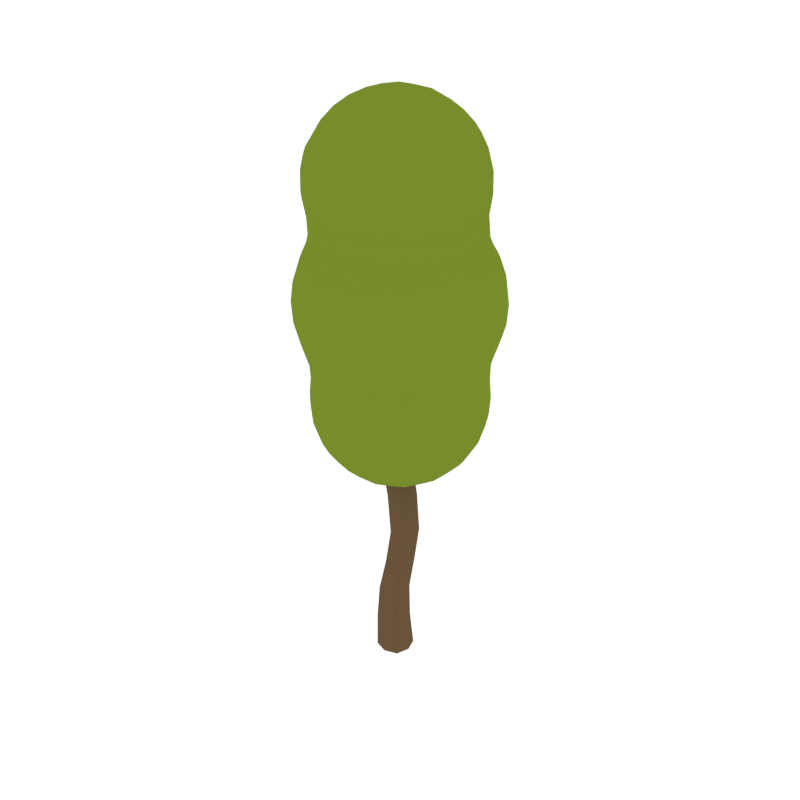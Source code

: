 # Source: Tree_2.blend  (saved by Blender 2.79.0; exported with 4.5.12 LTS)
import bpy
from mathutils import Matrix  # noqa: F401  (used for matrix-valued properties, if any)

bpy.ops.wm.read_factory_settings(use_empty=True)
scene = bpy.context.scene
scene.name = 'Scene'

# ---- collections
col_collection_1 = bpy.data.collections.new('Collection 1'); scene.collection.children.link(col_collection_1)

# ---- materials (node trees are filled in below, after node groups)
mat_tree_wood = bpy.data.materials.new('Tree_Wood')
mat_tree_wood.alpha_threshold = 0.0
mat_tree_wood.diffuse_color = (0.1424, 0.08724, 0.04426, 1.0)
mat_tree_wood.roughness = 0.5
mat_tree_green = bpy.data.materials.new('Tree_Green')
mat_tree_green.alpha_threshold = 0.0
mat_tree_green.diffuse_color = (0.1856, 0.2668, 0.02405, 1.0)
mat_tree_green.roughness = 0.5

# ---- material node trees

# ---- world
world_world = bpy.data.worlds.new('World'); scene.world = world_world
world_world.color = (1.0, 1.0, 1.0)
world_world.use_sun_shadow = False
world_world.sun_shadow_jitter_overblur = 0.0
world_world.cycles.sampling_method = 'NONE'
world_world.cycles.sample_map_resolution = 256

# ---- meshes
me_cube_044 = bpy.data.meshes.new('Cube.044')
me_cube_044.from_pydata([(-0.2759, 0.0006502, 2.226), (0.004971, 0.284, 2.252), (0.2859, 0.0006501, 2.277), (0.004971, -0.2827, 2.252), (0.0592, 0.2828, 3.875), (0.0592, -0.2802, 3.875), (-0.2192, 0.0013, 3.862), (0.3376, 0.0013, 3.888), (-0.1748, -0.3304, 0.7426), (0.1555, -6.706e-08, 0.7426), (-0.1748, 0.3304, 0.7426), (-0.5052, -6.706e-08, 0.7426), (-0.4993, 0.0, 0.001161), (-0.2057, -0.2119, 2.232), (-0.1442, 0.001138, 3.005), (-0.4226, 0.2478, 0.7426), (-0.1308, 0.3685, 0.001161), (0.1304, 0.2796, 3.041), (0.07294, 0.2478, 0.7426), (0.2377, 0.0, 0.001161), (0.4051, 0.001138, 3.077), (0.07294, -0.2478, 0.7426), (-0.1308, -0.3685, 0.001161), (0.1304, -0.2774, 3.041), (-0.1496, -0.2098, 3.865), (-0.1496, 0.2124, 3.865), (0.268, 0.2124, 3.884), (0.268, -0.2098, 3.884), (-0.1104, -0.2871, 4.731), (0.1768, 0.0013, 4.704), (-0.1104, 0.2897, 4.731), (-0.3976, 0.0013, 4.757), (-0.4226, -0.2478, 0.7426), (-0.2057, 0.2132, 2.232), (0.2157, 0.2132, 2.271), (0.2157, -0.2119, 2.271), (-0.1519, -0.2994, 1.491), (0.147, 0.0001624, 1.497), (-0.1519, 0.2997, 1.491), (-0.4508, 0.0001625, 1.484), (-0.4072, -0.2764, 0.001161), (-0.07554, -0.2077, 3.014), (-0.4072, 0.2764, 0.001161), (-0.07554, 0.21, 3.014), (0.1456, -0.2764, 0.001161), (0.3364, -0.2077, 3.068), (0.1456, 0.2764, 0.001161), (0.3364, 0.21, 3.068), (0.105, 0.2176, 4.711), (0.105, -0.215, 4.711), (-0.3258, 0.2176, 4.75), (-0.3258, -0.215, 4.75), (-0.3761, -0.2245, 1.486), (-0.3761, 0.2248, 1.486), (0.07229, 0.2248, 1.495), (0.07229, -0.2245, 1.495), (0.61, 1.4, 11.01), (0.6897, 1.4, 10.93), (1.01, 1.171, 10.93), (1.01, 1.0, 11.17), (0.8626, 1.0, 11.33), (0.61, 1.188, 11.33), (0.61, 1.0, 11.51), (1.01, 0.837, 11.33), (1.01, 0.6, 11.48), (0.6538, 0.6, 11.73), (0.61, 0.6492, 11.73), (0.61, 0.6, 11.75), (0.61, 0.2, 11.86), (0.8481, 0.2, 11.73), (0.61, -0.2, 11.86), (0.8481, -0.2, 11.73), (1.01, -0.2, 11.61), (1.01, 0.2, 11.61), (1.01, -0.6, 11.48), (0.6538, -0.6, 11.73), (0.61, -1.0, 11.51), (0.61, -0.6492, 11.73), (1.01, -0.837, 11.33), (0.8626, -1.0, 11.33), (0.61, -0.6, 11.75), (0.21, -0.6, 11.88), (0.21, -0.9007, 11.73), (0.21, -0.2, 11.98), (-0.19, -0.6, 11.9), (-0.19, -0.2, 12.0), (-0.19, 0.2, 12.0), (0.21, 0.2, 11.98), (-0.59, -0.2, 11.92), (-0.59, 0.2, 11.92), (-0.59, 0.6, 11.82), (-0.19, 0.6, 11.9), (-0.59, 0.7937, 11.73), (-0.19, 0.9395, 11.73), (-0.59, 1.0, 11.59), (-0.19, 1.0, 11.69), (-0.59, 1.273, 11.33), (-0.19, 1.369, 11.33), (-0.59, 1.4, 11.15), (-0.19, 1.4, 11.28), (-0.59, 1.513, 10.93), (-0.19, 1.593, 10.93), (-0.59, 1.625, 10.53), (-0.19, 1.698, 10.53), (-0.59, 1.633, 10.13), (-0.19, 1.706, 10.13), (-0.59, 1.56, 9.728), (-0.19, 1.641, 9.728), (-0.59, 1.555, 9.328), (-0.19, 1.645, 9.328), (-0.59, 1.728, 8.928), (-0.2959, 1.8, 8.928), (-0.19, 1.8, 8.958), (-0.59, 1.8, 8.76), (-0.59, 1.875, 8.528), (-0.19, 1.957, 8.528), (-0.19, 1.816, 8.928), (-0.59, 1.93, 8.128), (-0.19, 2.007, 8.128), (-0.59, 1.898, 7.728), (-0.19, 1.98, 7.728), (-0.59, 1.8, 7.378), (-0.5248, 1.8, 7.328), (-0.19, 1.868, 7.328), (-0.19, 1.8, 7.167), (-0.59, 1.641, 6.928), (-0.19, 1.734, 6.928), (-0.59, 1.782, 7.328), (-0.59, 1.617, 6.528), (-0.19, 1.71, 6.528), (-0.59, 1.651, 6.128), (-0.19, 1.744, 6.128), (-0.59, 1.614, 5.728), (-0.19, 1.707, 5.728), (-0.59, 1.473, 5.328), (-0.19, 1.575, 5.328), (-0.59, 1.4, 5.202), (-0.19, 1.4, 5.039), (-0.59, 1.186, 4.928), (-0.19, 1.312, 4.928), (-0.59, 1.0, 4.761), (-0.19, 1.0, 4.647), (-0.59, 0.6, 4.537), (-0.5622, 0.6, 4.528), (-0.19, 0.8005, 4.528), (-0.19, 0.6, 4.439), (-0.59, 0.2, 4.436), (-0.19, 0.2, 4.343), (-0.59, 0.5727, 4.528), (-0.59, -0.2, 4.436), (-0.19, -0.2, 4.343), (-0.59, -0.5727, 4.528), (-0.5622, -0.6, 4.528), (-0.19, -0.6, 4.439), (-0.59, -0.6, 4.537), (-0.59, -1.0, 4.761), (-0.19, -1.0, 4.647), (-0.19, -0.8005, 4.528), (-0.59, -1.186, 4.928), (-0.19, -1.312, 4.928), (-0.59, -1.4, 5.202), (-0.19, -1.4, 5.039), (-0.59, -1.473, 5.328), (-0.19, -1.575, 5.328), (-0.59, -1.614, 5.728), (-0.19, -1.707, 5.728), (-0.59, -1.651, 6.128), (-0.19, -1.744, 6.128), (-0.59, -1.617, 6.528), (-0.19, -1.71, 6.528), (-0.59, -1.641, 6.928), (-0.19, -1.734, 6.928), (-0.59, -1.782, 7.328), (-0.5248, -1.8, 7.328), (-0.19, -1.8, 7.167), (-0.59, -1.8, 7.378), (-0.59, -1.898, 7.728), (-0.19, -1.98, 7.728), (-0.19, -1.868, 7.328), (-0.59, -1.93, 8.128), (-0.19, -2.007, 8.128), (-0.59, -1.875, 8.528), (-0.19, -1.957, 8.528), (-0.59, -1.8, 8.76), (-0.2959, -1.8, 8.928), (-0.19, -1.816, 8.928), (-0.19, -1.8, 8.958), (-0.59, -1.728, 8.928), (-0.59, -1.555, 9.328), (-0.19, -1.645, 9.328), (-0.59, -1.56, 9.728), (-0.19, -1.641, 9.728), (-0.59, -1.633, 10.13), (-0.19, -1.706, 10.13), (-0.59, -1.625, 10.53), (-0.19, -1.698, 10.53), (-0.59, -1.513, 10.93), (-0.19, -1.593, 10.93), (-0.59, -1.4, 11.15), (-0.19, -1.4, 11.28), (-0.59, -1.273, 11.33), (-0.19, -1.369, 11.33), (-0.59, -1.0, 11.59), (-0.19, -1.0, 11.69), (-0.59, -0.7937, 11.73), (-0.19, -0.9395, 11.73), (-0.59, -0.6, 11.82), (-0.8072, -0.6, 11.73), (-0.99, -0.2, 11.74), (-0.99, -0.239, 11.73), (-0.99, -0.6, 11.62), (-1.39, -0.2, 11.38), (-1.001, -0.2, 11.73), (-1.311, -0.6, 11.33), (-1.39, -0.3938, 11.33), (-1.39, -0.6, 11.22), (-1.558, -0.6, 10.93), (-1.663, -0.2, 10.93), (-1.436, -0.2, 11.33), (-1.671, -0.6, 10.53), (-1.769, -0.2, 10.53), (-1.678, -0.6, 10.13), (-1.776, -0.2, 10.13), (-1.596, -0.6, 9.728), (-1.698, -0.2, 9.728), (-1.571, -0.6, 9.328), (-1.672, -0.2, 9.328), (-1.79, -0.2, 8.977), (-1.725, -0.6, 8.928), (-1.79, -0.3489, 8.928), (-1.79, -0.6, 8.777), (-1.528, -1.0, 8.928), (-1.69, -1.0, 8.528), (-1.79, -0.8068, 8.528), (-1.79, -0.9267, 8.128), (-1.752, -1.0, 8.128), (-1.79, -0.8634, 7.728), (-1.72, -1.0, 7.728), (-1.79, -0.6, 7.361), (-1.587, -1.0, 7.328), (-1.778, -0.6, 7.328), (-1.427, -1.0, 6.928), (-1.638, -0.6, 6.928), (-1.4, -1.0, 6.528), (-1.614, -0.6, 6.528), (-1.439, -1.0, 6.128), (-1.648, -0.6, 6.128), (-1.396, -1.0, 5.728), (-1.611, -0.6, 5.728), (-1.39, -1.0, 5.709), (-1.39, -0.7606, 5.328), (-1.468, -0.6, 5.328), (-1.39, -0.6, 5.193), (-1.39, -0.2, 5.028), (-1.574, -0.2, 5.328), (-1.39, 0.2, 5.028), (-1.574, 0.2, 5.328), (-1.707, 0.2, 5.728), (-1.707, -0.2, 5.728), (-1.743, 0.2, 6.128), (-1.743, -0.2, 6.128), (-1.71, 0.2, 6.528), (-1.71, -0.2, 6.528), (-1.733, 0.2, 6.928), (-1.733, -0.2, 6.928), (-1.79, -0.2, 7.145), (-1.79, 0.2, 7.145), (-1.638, 0.6, 6.928), (-1.778, 0.6, 7.328), (-1.79, 0.5578, 7.328), (-1.79, 0.6, 7.361), (-1.587, 1.0, 7.328), (-1.72, 1.0, 7.728), (-1.79, 0.8634, 7.728), (-1.752, 1.0, 8.128), (-1.79, 0.9267, 8.128), (-1.69, 1.0, 8.528), (-1.79, 0.8068, 8.528), (-1.79, 0.6, 8.777), (-1.528, 1.0, 8.928), (-1.725, 0.6, 8.928), (-1.39, 1.0, 9.177), (-1.39, 0.9373, 9.328), (-1.571, 0.6, 9.328), (-1.39, 0.9734, 9.728), (-1.596, 0.6, 9.728), (-1.39, 1.0, 9.806), (-1.465, 1.0, 10.13), (-1.678, 0.6, 10.13), (-1.455, 1.0, 10.53), (-1.671, 0.6, 10.53), (-1.39, 1.0, 10.77), (-1.39, 0.9072, 10.93), (-1.558, 0.6, 10.93), (-1.39, 0.6, 11.22), (-1.39, 0.3938, 11.33), (-1.436, 0.2, 11.33), (-1.663, 0.2, 10.93), (-1.311, 0.6, 11.33), (-1.39, 0.2, 11.38), (-0.99, 0.6, 11.62), (-0.99, 0.239, 11.73), (-1.001, 0.2, 11.73), (-0.99, 0.2, 11.74), (-1.016, 1.0, 11.33), (-0.99, 1.0, 11.35), (-0.99, 1.024, 11.33), (-0.8072, 0.6, 11.73), (-1.323, 1.0, 10.93), (-1.39, 1.082, 10.53), (-1.044, 1.4, 10.53), (-0.99, 1.4, 10.69), (-0.99, 1.31, 10.93), (-0.99, 1.438, 10.53), (-0.99, 1.448, 10.13), (-1.058, 1.4, 10.13), (-0.99, 1.4, 9.899), (-1.371, 1.0, 9.728), (-0.99, 1.36, 9.728), (-1.39, 1.094, 10.13), (-0.99, 1.345, 9.328), (-1.346, 1.0, 9.328), (-0.903, 1.4, 9.328), (-0.9253, 1.4, 9.728), (-0.99, 1.4, 9.159), (-0.8434, 1.4, 10.93), (-1.769, 0.2, 10.53), (-1.698, 0.2, 9.728), (-1.776, 0.2, 10.13), (-1.39, 1.182, 8.928), (-1.79, 0.2, 8.977), (-1.79, 0.3489, 8.928), (-1.672, 0.2, 9.328), (-1.815, 0.2, 8.928), (-1.956, 0.2, 8.528), (-1.871, 0.6, 8.528), (-1.956, -0.2, 8.528), (-1.815, -0.2, 8.928), (-2.007, -0.2, 8.128), (-2.007, 0.2, 8.128), (-1.979, -0.2, 7.728), (-1.979, 0.2, 7.728), (-1.867, -0.2, 7.328), (-1.867, 0.2, 7.328), (-1.79, -0.5578, 7.328), (-1.895, -0.6, 7.728), (-1.927, -0.6, 8.128), (-1.871, -0.6, 8.528), (-1.39, 1.387, 8.528), (-1.377, 1.4, 8.528), (-1.17, 1.4, 8.928), (-1.39, 1.4, 8.484), (-1.39, 1.461, 8.128), (-0.99, 1.758, 8.128), (-0.99, 1.696, 8.528), (-1.39, 1.422, 7.728), (-0.99, 1.725, 7.728), (-1.39, 1.4, 7.654), (-1.249, 1.4, 7.328), (-0.99, 1.593, 7.328), (-0.99, 1.434, 6.928), (-1.036, 1.4, 6.928), (-0.99, 1.406, 6.528), (-0.9985, 1.4, 6.528), (-0.99, 1.446, 6.128), (-1.052, 1.4, 6.128), (-0.99, 1.403, 5.728), (-0.9938, 1.4, 5.728), (-0.99, 1.4, 5.719), (-1.39, 1.0, 5.709), (-1.231, 1.0, 5.328), (-0.99, 1.239, 5.328), (-1.39, 1.008, 5.728), (-1.39, 0.7606, 5.328), (-1.39, 0.6, 5.193), (-1.181, 0.6, 4.928), (-0.99, 0.8799, 4.928), (-0.99, 1.0, 5.031), (-0.99, 0.6, 4.758), (-0.99, 0.2, 4.642), (-1.311, 0.2, 4.928), (-0.99, -0.2, 4.642), (-1.311, -0.2, 4.928), (-0.99, -0.6, 4.758), (-1.181, -0.6, 4.928), (-0.99, -0.8799, 4.928), (-0.7983, -0.2, 4.528), (-0.7983, 0.2, 4.528), (-0.8686, 1.0, 4.928), (-1.468, 0.6, 5.328), (-1.396, 1.0, 5.728), (-1.611, 0.6, 5.728), (-1.439, 1.0, 6.128), (-1.648, 0.6, 6.128), (-1.4, 1.0, 6.528), (-1.614, 0.6, 6.528), (-1.427, 1.0, 6.928), (-1.39, 1.013, 6.528), (-1.39, 1.049, 6.928), (-1.39, 1.26, 7.328), (-1.39, 1.065, 6.128), (-0.7421, 1.4, 5.328), (-0.8425, 1.8, 7.728), (-1.412, 1.4, 7.728), (-0.9071, 1.8, 8.128), (-1.452, 1.4, 8.128), (-0.7843, 1.8, 8.528), (-0.99, 1.534, 8.928), (-1.927, 0.6, 8.128), (-1.895, 0.6, 7.728), (-1.39, -1.008, 5.728), (-0.9938, -1.4, 5.728), (-0.99, -1.4, 5.719), (-0.99, -1.239, 5.328), (-1.231, -1.0, 5.328), (-1.39, -1.065, 6.128), (-1.052, -1.4, 6.128), (-1.39, -1.013, 6.528), (-0.9985, -1.4, 6.528), (-1.39, -1.049, 6.928), (-1.036, -1.4, 6.928), (-1.39, -1.26, 7.328), (-1.249, -1.4, 7.328), (-1.39, -1.4, 7.654), (-1.39, -1.422, 7.728), (-0.99, -1.725, 7.728), (-0.99, -1.593, 7.328), (-1.39, -1.461, 8.128), (-0.99, -1.758, 8.128), (-1.39, -1.4, 8.484), (-1.377, -1.4, 8.528), (-0.99, -1.696, 8.528), (-1.17, -1.4, 8.928), (-0.99, -1.534, 8.928), (-0.99, -1.4, 9.159), (-1.39, -1.0, 9.177), (-1.346, -1.0, 9.328), (-0.99, -1.345, 9.328), (-1.39, -1.182, 8.928), (-1.371, -1.0, 9.728), (-0.99, -1.36, 9.728), (-1.39, -1.0, 9.806), (-1.39, -1.094, 10.13), (-1.058, -1.4, 10.13), (-0.99, -1.4, 9.899), (-1.39, -1.082, 10.53), (-1.044, -1.4, 10.53), (-1.39, -1.0, 10.77), (-1.323, -1.0, 10.93), (-0.99, -1.31, 10.93), (-0.99, -1.4, 10.69), (-1.016, -1.0, 11.33), (-0.99, -1.024, 11.33), (-0.99, -1.0, 11.35), (-1.39, -0.9072, 10.93), (-0.99, -1.438, 10.53), (-0.8434, -1.4, 10.93), (-1.455, -1.0, 10.53), (-0.99, -1.448, 10.13), (-1.39, -0.9734, 9.728), (-0.9253, -1.4, 9.728), (-1.465, -1.0, 10.13), (-1.39, -0.9373, 9.328), (-0.903, -1.4, 9.328), (-1.39, -1.387, 8.528), (-0.7843, -1.8, 8.528), (-0.9071, -1.8, 8.128), (-1.452, -1.4, 8.128), (-0.8425, -1.8, 7.728), (-1.412, -1.4, 7.728), (-0.99, -1.434, 6.928), (-0.99, -1.406, 6.528), (-0.99, -1.446, 6.128), (-0.99, -1.403, 5.728), (-0.99, -1.0, 5.031), (-0.7421, -1.4, 5.328), (0.21, -1.0, 11.66), (0.21, -1.344, 11.33), (0.21, -1.4, 11.25), (0.61, -1.188, 11.33), (0.61, -1.4, 11.01), (0.61, -1.444, 10.93), (0.21, -1.573, 10.93), (0.21, -1.679, 10.53), (0.61, -1.56, 10.53), (0.21, -1.687, 10.13), (0.61, -1.568, 10.13), (0.21, -1.621, 9.728), (0.61, -1.497, 9.728), (0.21, -1.635, 9.328), (0.61, -1.522, 9.328), (0.21, -1.8, 8.954), (0.61, -1.721, 8.928), (0.2947, -1.8, 8.928), (0.61, -1.8, 8.743), (0.21, -1.955, 8.528), (0.21, -1.813, 8.928), (0.61, -1.869, 8.528), (0.21, -2.005, 8.128), (0.61, -1.923, 8.128), (0.21, -1.978, 7.728), (0.61, -1.892, 7.728), (0.21, -1.866, 7.328), (0.61, -1.8, 7.396), (0.5254, -1.8, 7.328), (0.21, -1.8, 7.173), (0.61, -1.775, 7.328), (0.61, -1.633, 6.928), (0.21, -1.731, 6.928), (0.21, -1.708, 6.528), (0.61, -1.609, 6.528), (0.21, -1.741, 6.128), (0.61, -1.644, 6.128), (0.21, -1.704, 5.728), (0.61, -1.605, 5.728), (0.21, -1.573, 5.328), (0.61, -1.465, 5.328), (0.21, -1.4, 5.042), (0.61, -1.4, 5.216), (0.61, -1.177, 4.928), (0.21, -1.308, 4.928), (0.21, -1.0, 4.65), (0.61, -1.0, 4.77), (0.61, -0.6, 4.544), (0.5621, -0.6, 4.528), (0.21, -0.7956, 4.528), (0.21, -0.6, 4.441), (0.61, -0.5513, 4.528), (0.61, -0.2, 4.443), (0.21, -0.2, 4.345), (0.61, 0.2, 4.443), (0.21, 0.2, 4.345), (0.61, 0.5513, 4.528), (0.5621, 0.6, 4.528), (0.21, 0.6, 4.441), (0.61, 0.6, 4.544), (0.21, 1.0, 4.65), (0.21, 0.7956, 4.528), (0.61, 1.0, 4.77), (0.61, 1.177, 4.928), (0.21, 1.308, 4.928), (0.21, 1.4, 5.042), (0.61, 1.4, 5.216), (0.61, 1.465, 5.328), (0.21, 1.573, 5.328), (0.61, 1.605, 5.728), (0.21, 1.704, 5.728), (0.61, 1.644, 6.128), (0.21, 1.741, 6.128), (0.61, 1.609, 6.528), (0.21, 1.708, 6.528), (0.61, 1.633, 6.928), (0.21, 1.731, 6.928), (0.21, 1.8, 7.173), (0.61, 1.775, 7.328), (0.5254, 1.8, 7.328), (0.61, 1.8, 7.396), (0.21, 1.866, 7.328), (0.61, 1.892, 7.728), (0.21, 1.978, 7.728), (0.61, 1.923, 8.128), (0.21, 2.005, 8.128), (0.61, 1.869, 8.528), (0.21, 1.955, 8.528), (0.61, 1.8, 8.743), (0.2947, 1.8, 8.928), (0.21, 1.813, 8.928), (0.21, 1.8, 8.954), (0.61, 1.721, 8.928), (0.61, 1.522, 9.328), (0.21, 1.635, 9.328), (0.61, 1.497, 9.728), (0.21, 1.621, 9.728), (0.61, 1.568, 10.13), (0.21, 1.687, 10.13), (0.61, 1.56, 10.53), (0.21, 1.679, 10.53), (0.61, 1.444, 10.93), (0.21, 1.573, 10.93), (0.21, 1.4, 11.25), (0.8905, 1.4, 10.53), (0.9039, 1.4, 10.13), (0.7939, 1.4, 9.728), (1.01, 1.244, 9.728), (1.01, 1.321, 10.13), (1.01, 1.282, 9.328), (0.8426, 1.4, 9.328), (1.285, 1.0, 9.328), (1.241, 1.0, 9.728), (1.01, 1.4, 9.114), (1.171, 1.4, 8.928), (1.41, 1.159, 8.928), (1.41, 1.0, 9.109), (1.41, 1.368, 8.528), (1.378, 1.4, 8.528), (1.41, 1.4, 8.411), (1.452, 1.4, 8.128), (1.753, 1.0, 8.128), (1.691, 1.0, 8.528), (1.718, 1.0, 7.728), (1.411, 1.4, 7.728), (1.41, 1.4, 7.726), (1.41, 1.238, 7.328), (1.588, 1.0, 7.328), (1.41, 1.021, 6.928), (1.426, 1.0, 6.928), (1.41, 1.0, 6.849), (1.41, 0.9846, 6.528), (1.611, 0.6, 6.528), (1.637, 0.6, 6.928), (1.41, 1.0, 6.403), (1.439, 1.0, 6.128), (1.648, 0.6, 6.128), (1.41, 1.0, 5.796), (1.41, 0.9801, 5.728), (1.609, 0.6, 5.728), (1.41, 0.723, 5.328), (1.469, 0.6, 5.328), (1.41, 0.6, 5.226), (1.41, 0.2, 5.054), (1.575, 0.2, 5.328), (1.41, -0.2, 5.054), (1.575, -0.2, 5.328), (1.706, -0.2, 5.728), (1.706, 0.2, 5.728), (1.742, -0.2, 6.128), (1.742, 0.2, 6.128), (1.708, -0.2, 6.528), (1.708, 0.2, 6.528), (1.732, -0.2, 6.928), (1.732, 0.2, 6.928), (1.81, -0.2, 7.195), (1.81, 0.2, 7.195), (1.81, 0.4901, 7.328), (1.779, 0.6, 7.328), (1.81, 0.6, 7.414), (1.867, 0.2, 7.328), (1.98, 0.2, 7.728), (1.896, 0.6, 7.728), (1.81, 0.8208, 7.728), (1.926, 0.6, 8.128), (1.81, 0.8869, 8.128), (1.872, 0.6, 8.528), (1.81, 0.7609, 8.528), (1.81, 0.6, 8.725), (1.956, 0.2, 8.528), (1.814, 0.2, 8.928), (1.81, 0.2245, 8.928), (1.81, 0.2, 8.935), (1.81, -0.2, 8.935), (1.814, -0.2, 8.928), (1.81, -0.2245, 8.928), (1.81, -0.6, 8.725), (1.956, -0.2, 8.528), (1.872, -0.6, 8.528), (1.926, -0.6, 8.128), (2.006, -0.2, 8.128), (1.896, -0.6, 7.728), (1.98, -0.2, 7.728), (1.81, -0.6, 7.414), (1.867, -0.2, 7.328), (1.81, -0.4901, 7.328), (1.81, -0.8208, 7.728), (1.779, -0.6, 7.328), (1.588, -1.0, 7.328), (1.718, -1.0, 7.728), (1.753, -1.0, 8.128), (1.81, -0.8869, 8.128), (1.691, -1.0, 8.528), (1.81, -0.7609, 8.528), (1.527, -1.0, 8.928), (1.724, -0.6, 8.928), (1.41, -1.0, 9.109), (1.41, -0.8068, 9.328), (1.508, -0.6, 9.328), (1.41, -0.7244, 9.728), (1.468, -0.6, 9.728), (1.41, -0.8439, 10.13), (1.525, -0.6, 10.13), (1.41, -0.8276, 10.53), (1.516, -0.6, 10.53), (1.41, -0.6, 10.91), (1.41, -0.58, 10.93), (1.507, -0.2, 10.93), (1.613, -0.2, 10.53), (1.41, -0.2, 11.13), (1.41, 0.2, 11.13), (1.507, 0.2, 10.93), (1.41, 0.58, 10.93), (1.41, 0.6, 10.91), (1.516, 0.6, 10.53), (1.613, 0.2, 10.53), (1.41, 0.8276, 10.53), (1.41, 0.8439, 10.13), (1.525, 0.6, 10.13), (1.41, 0.7244, 9.728), (1.468, 0.6, 9.728), (1.41, 0.8068, 9.328), (1.508, 0.6, 9.328), (1.527, 1.0, 8.928), (1.724, 0.6, 8.928), (1.609, 0.2, 9.328), (1.57, 0.2, 9.728), (1.609, -0.2, 9.328), (1.57, -0.2, 9.728), (1.622, -0.2, 10.13), (1.622, 0.2, 10.13), (1.309, 1.0, 10.13), (1.3, 1.0, 10.53), (1.01, 1.31, 10.53), (1.169, 1.0, 10.93), (1.403, 0.6, 10.93), (1.159, 0.6, 11.33), (1.282, 0.2, 11.33), (1.282, -0.2, 11.33), (1.403, -0.6, 10.93), (1.159, -0.6, 11.33), (1.01, -1.0, 11.17), (1.169, -1.0, 10.93), (1.01, -1.171, 10.93), (1.01, -1.31, 10.53), (1.3, -1.0, 10.53), (0.8905, -1.4, 10.53), (0.6897, -1.4, 10.93), (1.01, -1.321, 10.13), (0.9039, -1.4, 10.13), (1.01, -1.244, 9.728), (0.7939, -1.4, 9.728), (1.01, -1.282, 9.328), (0.8426, -1.4, 9.328), (1.01, -1.4, 9.114), (1.285, -1.0, 9.328), (1.41, -1.159, 8.928), (1.171, -1.4, 8.928), (1.01, -1.521, 8.928), (1.01, -1.685, 8.528), (1.378, -1.4, 8.528), (1.01, -1.747, 8.128), (1.41, -1.4, 8.411), (1.41, -1.442, 8.128), (1.01, -1.713, 7.728), (1.41, -1.401, 7.728), (1.01, -1.581, 7.328), (1.41, -1.4, 7.726), (1.249, -1.4, 7.328), (1.01, -1.419, 6.928), (1.035, -1.4, 6.928), (1.01, -1.4, 6.833), (1.41, -1.021, 6.928), (1.41, -1.238, 7.328), (1.426, -1.0, 6.928), (1.41, -1.0, 6.849), (1.637, -0.6, 6.928), (1.611, -0.6, 6.528), (1.41, -0.9846, 6.528), (1.41, -1.0, 6.403), (1.648, -0.6, 6.128), (1.439, -1.0, 6.128), (1.41, -1.0, 5.796), (1.609, -0.6, 5.728), (1.41, -0.9801, 5.728), (1.41, -0.723, 5.328), (1.469, -0.6, 5.328), (1.41, -0.6, 5.226), (1.01, -1.0, 5.05), (1.23, -1.0, 5.328), (1.182, -0.6, 4.928), (1.01, -0.8572, 4.928), (1.01, -0.6, 4.773), (1.309, -0.2, 4.928), (1.01, -0.2, 4.655), (1.309, 0.2, 4.928), (1.01, 0.2, 4.655), (0.7982, 0.2, 4.528), (0.7982, -0.2, 4.528), (1.01, -1.222, 5.328), (1.01, -1.389, 5.728), (1.397, -1.0, 5.728), (1.01, -1.4, 5.783), (1.052, -1.4, 6.128), (1.41, -1.039, 6.128), (1.01, -1.432, 6.128), (1.01, -1.4, 6.428), (0.9942, -1.4, 5.728), (0.7422, -1.4, 5.328), (1.4, -1.0, 6.528), (1.411, -1.4, 7.728), (0.8425, -1.8, 7.728), (0.9069, -1.8, 8.128), (1.41, -1.368, 8.528), (0.7842, -1.8, 8.528), (1.309, -1.0, 10.13), (1.241, -1.0, 9.728), (1.452, -1.4, 8.128), (2.006, 0.2, 8.128), (1.182, 0.6, 4.928), (1.01, 1.0, 5.05), (1.01, 0.8572, 4.928), (1.23, 1.0, 5.328), (1.01, 0.6, 4.773), (1.01, 1.222, 5.328), (1.397, 1.0, 5.728), (1.01, 1.389, 5.728), (1.01, 1.4, 5.783), (1.41, 1.039, 6.128), (1.052, 1.4, 6.128), (1.01, 1.4, 6.428), (1.4, 1.0, 6.528), (1.01, 1.392, 6.528), (0.9985, 1.4, 6.528), (1.01, 1.4, 6.833), (1.01, 1.432, 6.128), (0.9942, 1.4, 5.728), (0.7422, 1.4, 5.328), (0.8689, 1.0, 4.928), (1.035, 1.4, 6.928), (1.249, 1.4, 7.328), (1.01, 1.419, 6.928), (1.01, 1.581, 7.328), (1.41, 1.401, 7.728), (1.41, 1.442, 8.128), (1.01, 1.713, 7.728), (1.01, 1.747, 8.128), (0.9069, 1.8, 8.128), (0.8425, 1.8, 7.728), (1.01, 1.685, 8.528), (0.7842, 1.8, 8.528), (1.01, 1.521, 8.928), (0.8689, -1.0, 4.928), (0.9985, -1.4, 6.528), (1.01, -1.392, 6.528), (-0.8686, -1.0, 4.928), (0.21, 1.344, 11.33), (0.21, 1.0, 11.66), (0.21, 0.9007, 11.73), (0.21, 0.6, 11.88)], [], [(0, 39, 52, 13), (0, 13, 41, 14), (0, 14, 43, 33), (0, 33, 53, 39), (1, 38, 53, 33), (1, 33, 43, 17), (1, 17, 47, 34), (1, 34, 54, 38), (2, 37, 54, 34), (2, 34, 47, 20), (2, 20, 45, 35), (2, 35, 55, 37), (3, 36, 55, 35), (3, 35, 45, 23), (3, 23, 41, 13), (3, 13, 52, 36), (4, 26, 47, 17), (4, 17, 43, 25), (4, 25, 50, 30), (4, 30, 48, 26), (5, 24, 41, 23), (5, 23, 45, 27), (5, 27, 49, 28), (5, 28, 51, 24), (6, 25, 43, 14), (6, 14, 41, 24), (6, 24, 51, 31), (6, 31, 50, 25), (7, 27, 45, 20), (7, 20, 47, 26), (7, 26, 48, 29), (7, 29, 49, 27), (8, 22, 44, 21), (8, 21, 55, 36), (8, 36, 52, 32), (8, 32, 40, 22), (9, 19, 46, 18), (9, 18, 54, 37), (9, 37, 55, 21), (9, 21, 44, 19), (10, 16, 42, 15), (10, 15, 53, 38), (10, 38, 54, 18), (10, 18, 46, 16), (11, 12, 40, 32), (11, 32, 52, 39), (11, 39, 53, 15), (11, 15, 42, 12), (59, 58, 57, 56), (61, 60, 59, 56), (60, 61, 62), (64, 63, 60, 62), (66, 65, 64, 62), (65, 66, 67), (69, 65, 67, 68), (71, 69, 68, 70), (73, 69, 71, 72), (72, 71, 75, 74), (74, 75, 77, 76), (79, 78, 74, 76), (77, 75, 80), (82, 77, 80, 81), (80, 70, 83, 81), (81, 83, 85, 84), (83, 87, 86, 85), (85, 86, 89, 88), (86, 91, 90, 89), (91, 93, 92, 90), (92, 93, 95, 94), (95, 97, 96, 94), (96, 97, 99, 98), (99, 101, 100, 98), (100, 101, 103, 102), (102, 103, 105, 104), (104, 105, 107, 106), (106, 107, 109, 108), (109, 112, 111, 110), (108, 109, 110), (110, 111, 113), (116, 115, 114, 113), (111, 116, 113), (114, 115, 118, 117), (117, 118, 120, 119), (120, 123, 122, 121), (119, 120, 121), (122, 123, 124), (122, 124, 126, 125), (127, 122, 125), (125, 126, 129, 128), (128, 129, 131, 130), (130, 131, 133, 132), (132, 133, 135, 134), (134, 135, 137, 136), (137, 139, 138, 136), (138, 139, 141, 140), (141, 144, 143, 142), (140, 141, 142), (143, 144, 145), (143, 145, 147, 146), (148, 143, 146), (146, 147, 150, 149), (153, 152, 151, 149), (150, 153, 149), (151, 152, 154), (152, 157, 156, 155), (154, 152, 155), (156, 159, 158, 155), (158, 159, 161, 160), (161, 163, 162, 160), (163, 165, 164, 162), (165, 167, 166, 164), (167, 169, 168, 166), (169, 171, 170, 168), (174, 173, 172, 170), (171, 174, 170), (172, 173, 175), (178, 177, 176, 175), (173, 178, 175), (177, 180, 179, 176), (180, 182, 181, 179), (182, 185, 184, 183), (181, 182, 183), (184, 185, 186), (186, 189, 188, 187), (184, 186, 187), (189, 191, 190, 188), (191, 193, 192, 190), (193, 195, 194, 192), (195, 197, 196, 194), (196, 197, 199, 198), (199, 201, 200, 198), (200, 201, 203, 202), (203, 205, 204, 202), (204, 205, 84, 206), (207, 204, 206), (207, 206, 88, 208), (209, 207, 208), (207, 209, 210), (210, 209, 212, 211), (214, 213, 210, 211), (213, 214, 215), (218, 217, 216, 215), (214, 218, 215), (216, 217, 220, 219), (219, 220, 222, 221), (221, 222, 224, 223), (223, 224, 226, 225), (228, 225, 226, 227), (229, 228, 227), (228, 229, 230), (232, 231, 228, 230), (233, 232, 230), (235, 232, 233, 234), (237, 235, 234, 236), (239, 237, 236, 238), (240, 239, 238), (239, 240, 242, 241), (241, 242, 244, 243), (243, 244, 246, 245), (245, 246, 248, 247), (248, 251, 250, 249), (247, 248, 249), (250, 251, 252), (251, 254, 253, 252), (254, 256, 255, 253), (258, 257, 256, 254), (260, 259, 257, 258), (262, 261, 259, 260), (264, 263, 261, 262), (266, 263, 264, 265), (268, 267, 263, 266), (269, 268, 266), (268, 269, 270), (272, 271, 268, 270), (273, 272, 270), (275, 274, 272, 273), (277, 276, 274, 275), (279, 276, 277, 278), (280, 279, 278), (280, 283, 282, 281), (279, 280, 281), (283, 285, 284, 282), (285, 288, 287, 286), (284, 285, 286), (290, 289, 287, 288), (290, 293, 292, 291), (289, 290, 291), (292, 293, 294), (297, 296, 295, 294), (293, 297, 294), (295, 298, 294), (300, 298, 295, 299), (302, 301, 300, 299), (301, 302, 303), (303, 302, 212, 208), (305, 304, 298, 300), (306, 304, 305), (301, 307, 300), (304, 308, 292, 294), (298, 304, 294), (309, 289, 291), (311, 310, 309, 291), (308, 312, 311, 291), (313, 310, 311), (315, 310, 313, 314), (315, 314, 316), (316, 318, 317, 286), (319, 315, 316, 286), (321, 317, 318, 320), (318, 323, 322, 320), (320, 322, 324), (323, 318, 316), (312, 325, 311), (297, 293, 290, 326), (292, 308, 291), (287, 289, 309, 319), (287, 319, 286), (328, 288, 285, 327), (317, 284, 286), (284, 317, 321, 282), (329, 279, 281), (283, 280, 331, 330), (332, 283, 330), (331, 333, 330), (334, 333, 331, 278), (335, 334, 278), (337, 333, 334, 336), (336, 334, 339, 338), (338, 339, 341, 340), (340, 341, 343, 342), (340, 342, 344, 238), (345, 340, 238), (344, 342, 265), (346, 338, 340, 345), (347, 336, 338, 346), (330, 333, 337, 227), (282, 321, 281), (276, 279, 329, 348), (329, 350, 349, 348), (348, 349, 351), (354, 353, 352, 351), (349, 354, 351), (352, 353, 356, 355), (356, 359, 358, 357), (355, 356, 357), (361, 358, 359, 360), (363, 361, 360, 362), (365, 363, 362, 364), (367, 365, 364, 366), (367, 366, 368), (368, 371, 370, 369), (372, 367, 368, 369), (370, 373, 369), (377, 376, 375, 374), (373, 370, 377, 374), (375, 376, 378), (380, 375, 378, 379), (382, 380, 379, 381), (384, 382, 381, 383), (385, 384, 383), (379, 387, 386, 381), (142, 148, 387, 379), (378, 142, 379), (388, 376, 377), (389, 373, 374), (389, 391, 390, 369), (373, 389, 369), (393, 392, 390, 391), (395, 394, 392, 393), (267, 396, 394, 395), (394, 396, 398, 397), (396, 271, 399, 398), (392, 394, 397, 400), (390, 392, 400, 372), (401, 371, 368), (390, 372, 369), (400, 365, 367, 372), (398, 361, 363, 397), (358, 399, 357), (402, 121, 127, 359), (356, 402, 359), (403, 355, 357), (353, 404, 402, 356), (403, 405, 352, 355), (354, 406, 404, 353), (349, 350, 407, 354), (407, 350, 324), (331, 280, 278), (277, 335, 278), (274, 276, 348, 351), (405, 274, 351), (408, 335, 277, 275), (274, 405, 403, 272), (409, 408, 275, 273), (271, 272, 403, 357), (399, 271, 357), (409, 273, 270), (343, 341, 409, 270), (269, 343, 270), (268, 271, 396, 267), (343, 269, 266), (342, 343, 266, 265), (259, 393, 391, 257), (257, 391, 389, 256), (256, 389, 374, 255), (255, 380, 382, 253), (253, 382, 384, 252), (248, 258, 254, 251), (410, 247, 249), (412, 411, 410, 249), (414, 413, 412, 249), (411, 416, 415, 410), (416, 418, 417, 415), (418, 420, 419, 417), (420, 422, 421, 419), (421, 422, 423), (426, 425, 424, 423), (422, 426, 423), (425, 428, 427, 424), (428, 431, 430, 429), (427, 428, 429), (433, 432, 430, 431), (432, 433, 434), (434, 437, 436, 435), (438, 432, 434, 435), (440, 439, 436, 437), (444, 443, 442, 441), (439, 440, 444, 441), (443, 446, 445, 442), (450, 449, 448, 447), (445, 446, 450, 447), (452, 451, 448, 449), (451, 452, 453), (448, 454, 447), (446, 455, 450), (456, 449, 450), (457, 445, 447), (455, 446, 443, 458), (459, 439, 441), (458, 443, 444), (440, 460, 444), (442, 461, 441), (436, 439, 459, 462), (463, 460, 440, 437), (463, 437, 434), (231, 438, 435), (430, 432, 438, 464), (183, 187, 433, 431), (465, 183, 431), (430, 464, 429), (466, 465, 431, 428), (467, 427, 429), (468, 466, 428, 425), (427, 467, 469, 424), (424, 469, 423), (426, 422, 420, 470), (470, 420, 418, 471), (471, 418, 416, 472), (472, 416, 411, 473), (413, 414, 474), (473, 411, 412), (413, 475, 412), (250, 414, 249), (246, 260, 258, 248), (415, 245, 247, 410), (244, 262, 260, 246), (242, 264, 262, 244), (242, 240, 344, 265), (264, 242, 265), (421, 239, 241, 419), (344, 240, 238), (236, 345, 238), (467, 235, 237, 469), (234, 346, 345, 236), (233, 347, 346, 234), (347, 233, 230), (337, 336, 347, 230), (229, 337, 230), (226, 332, 330, 227), (225, 228, 231, 435), (462, 225, 435), (337, 229, 227), (224, 327, 332, 226), (459, 223, 225, 462), (222, 328, 327, 224), (221, 223, 459, 441), (461, 221, 441), (220, 326, 328, 222), (457, 219, 221, 461), (217, 297, 326, 220), (216, 219, 457, 447), (454, 216, 447), (218, 296, 297, 217), (299, 296, 218, 211), (216, 454, 215), (212, 302, 299, 211), (210, 213, 451, 453), (218, 214, 211), (212, 209, 208), (476, 82, 205, 203), (204, 207, 210, 453), (202, 204, 453), (452, 200, 202, 453), (478, 477, 201, 199), (480, 479, 477, 478), (477, 479, 76, 476), (482, 481, 480, 478), (484, 481, 482, 483), (486, 484, 483, 485), (488, 486, 485, 487), (490, 488, 487, 489), (492, 490, 489, 491), (493, 492, 491), (492, 493, 494), (494, 493, 496, 495), (497, 494, 495), (499, 497, 495, 498), (501, 499, 498, 500), (503, 501, 500, 502), (504, 503, 502), (504, 502, 505), (507, 506, 504, 505), (508, 507, 505), (510, 507, 508, 509), (512, 510, 509, 511), (514, 512, 511, 513), (516, 514, 513, 515), (518, 516, 515, 517), (520, 519, 518, 517), (522, 519, 520, 521), (524, 523, 522, 521), (525, 524, 521), (524, 525, 526), (528, 527, 524, 526), (529, 528, 526), (531, 530, 528, 529), (533, 532, 530, 531), (534, 533, 531), (532, 533, 535), (535, 533, 537, 536), (538, 535, 536), (540, 539, 538, 536), (542, 539, 540, 541), (544, 543, 542, 541), (546, 545, 543, 544), (548, 547, 545, 546), (550, 549, 547, 548), (552, 551, 549, 550), (554, 551, 552, 553), (555, 554, 553), (554, 555, 556), (558, 556, 555, 557), (559, 558, 557), (561, 560, 558, 559), (563, 562, 560, 561), (565, 564, 562, 563), (566, 565, 563), (565, 566, 567), (569, 568, 565, 567), (570, 569, 567), (572, 571, 569, 570), (574, 573, 571, 572), (576, 575, 573, 574), (578, 577, 575, 576), (56, 577, 578, 579), (577, 57, 580, 575), (575, 580, 581, 573), (573, 581, 582, 571), (582, 581, 584, 583), (586, 582, 583, 585), (583, 588, 587, 585), (592, 591, 590, 589), (585, 587, 592, 589), (594, 590, 591, 593), (594, 593, 595), (598, 597, 596, 595), (593, 598, 595), (600, 596, 597, 599), (599, 603, 602, 601), (600, 599, 601), (602, 603, 605, 604), (604, 605, 606), (609, 608, 607, 606), (605, 609, 606), (608, 612, 611, 610), (607, 608, 610), (612, 615, 614, 613), (611, 612, 613), (614, 615, 617, 616), (616, 617, 618), (618, 617, 620, 619), (619, 620, 622, 621), (620, 624, 623, 622), (624, 626, 625, 623), (626, 628, 627, 625), (628, 630, 629, 627), (629, 630, 632, 631), (609, 634, 633, 632), (630, 609, 632), (633, 634, 635), (637, 636, 633, 635), (638, 637, 635), (639, 638, 635), (641, 640, 638, 639), (643, 642, 640, 641), (642, 643, 644), (646, 645, 642, 644), (647, 646, 644), (646, 647, 648), (650, 646, 648, 649), (651, 650, 649), (653, 650, 651, 652), (654, 653, 652), (656, 653, 654, 655), (658, 656, 655, 657), (660, 658, 657, 659), (661, 660, 659), (660, 661, 631), (657, 662, 659), (665, 664, 663, 659), (662, 665, 659), (667, 666, 665, 662), (669, 668, 666, 667), (670, 668, 669, 652), (671, 670, 652), (671, 674, 673, 672), (670, 671, 672), (674, 676, 675, 673), (676, 678, 677, 675), (678, 680, 679, 677), (679, 680, 681), (684, 683, 682, 681), (680, 684, 681), (682, 683, 685), (683, 687, 686, 685), (687, 688, 686), (687, 691, 690, 689), (688, 687, 689), (690, 692, 689), (692, 690, 694, 693), (693, 694, 696, 695), (695, 696, 698, 697), (698, 700, 699, 592), (697, 698, 592), (698, 696, 702, 701), (701, 702, 704, 703), (702, 706, 705, 704), (706, 691, 684, 705), (588, 707, 693, 695), (707, 708, 692, 693), (709, 708, 707, 584), (58, 710, 708, 709), (708, 710, 711, 689), (692, 708, 689), (712, 711, 710, 59), (63, 712, 59), (711, 688, 689), (711, 712, 713, 686), (688, 711, 686), (686, 713, 714, 685), (716, 715, 682, 685), (714, 716, 685), (715, 716, 78, 717), (718, 715, 717), (719, 718, 717), (721, 718, 719, 720), (719, 723, 722, 720), (720, 722, 725, 724), (724, 725, 727, 726), (726, 727, 729, 728), (728, 729, 730), (672, 731, 728, 730), (733, 732, 672, 730), (734, 733, 730), (736, 733, 734, 735), (738, 736, 735, 737), (739, 738, 737), (741, 739, 737, 740), (743, 741, 740, 742), (744, 743, 742), (746, 744, 742, 745), (746, 745, 747), (749, 744, 746, 748), (750, 664, 749, 748), (750, 748, 751), (753, 752, 750, 751), (754, 753, 751), (756, 753, 754, 755), (757, 756, 755), (759, 756, 757, 758), (760, 759, 758), (762, 759, 760, 761), (762, 761, 763), (763, 761, 765, 764), (767, 766, 763, 764), (766, 767, 768), (770, 769, 766, 768), (772, 771, 769, 770), (774, 773, 772, 770), (774, 770, 768, 523), (527, 774, 523), (766, 769, 621, 763), (765, 775, 764), (765, 777, 776, 775), (758, 780, 779, 778), (776, 777, 758, 778), (779, 781, 778), (781, 779, 782), (783, 776, 778), (776, 783, 784, 775), (760, 777, 765, 761), (757, 780, 758), (777, 760, 758), (780, 757, 755), (754, 785, 755), (785, 754, 751), (744, 749, 743), (786, 741, 743), (742, 740, 787, 503), (506, 742, 503), (737, 788, 787, 740), (789, 736, 738), (735, 790, 788, 737), (792, 791, 724, 726), (691, 687, 683, 684), (682, 715, 681), (718, 721, 679, 681), (715, 718, 681), (705, 684, 680, 678), (679, 721, 791, 677), (704, 705, 678, 676), (677, 791, 792, 675), (703, 704, 676, 674), (675, 792, 731, 673), (732, 670, 672), (673, 731, 672), (668, 670, 732, 789), (666, 668, 789, 738), (793, 666, 738), (665, 666, 793, 786), (752, 663, 664, 750), (664, 665, 786, 743), (749, 664, 743), (663, 661, 659), (637, 794, 656, 658), (657, 655, 667, 662), (794, 645, 653, 656), (655, 654, 669, 667), (669, 654, 652), (651, 671, 652), (674, 671, 651, 649), (703, 674, 649), (648, 701, 703, 649), (700, 698, 701, 648), (647, 700, 648), (645, 646, 650, 653), (700, 647, 644), (598, 699, 700, 644), (643, 598, 644), (636, 637, 658, 660), (633, 636, 632), (663, 752, 629, 631), (661, 663, 631), (632, 636, 660, 631), (627, 629, 752, 753), (625, 627, 753, 756), (623, 625, 756, 759), (622, 623, 759, 762), (621, 622, 762, 763), (769, 771, 619, 621), (771, 795, 618, 619), (618, 795, 797, 796), (798, 616, 618, 796), (797, 795, 799), (800, 798, 796), (802, 801, 798, 800), (613, 801, 802, 803), (805, 804, 613, 803), (610, 804, 805, 806), (808, 807, 610, 806), (809, 808, 806), (808, 809, 810), (811, 805, 803), (802, 812, 803), (813, 812, 802, 800), (797, 814, 796), (617, 615, 624, 620), (798, 801, 614, 616), (804, 611, 613), (615, 612, 626, 624), (614, 801, 613), (611, 804, 610), (807, 607, 610), (608, 609, 630, 628), (607, 807, 606), (606, 807, 808, 810), (815, 604, 606, 810), (605, 603, 634, 609), (815, 816, 602, 604), (818, 816, 815, 817), (819, 600, 601), (603, 599, 639, 635), (634, 603, 635), (602, 816, 601), (820, 596, 600, 819), (822, 820, 819, 821), (824, 823, 822, 821), (823, 826, 825, 822), (827, 825, 826, 564), (568, 827, 564), (599, 597, 641, 639), (596, 820, 595), (597, 598, 643, 641), (591, 699, 598, 593), (590, 827, 589), (587, 697, 592), (699, 591, 592), (587, 588, 695, 697), (584, 707, 588, 583), (571, 582, 586, 569), (586, 589, 827, 568), (569, 586, 568), (567, 566, 116, 112), (565, 568, 564), (826, 562, 564), (562, 826, 823, 560), (560, 823, 824, 558), (558, 824, 556), (821, 818, 554, 556), (824, 821, 556), (557, 555, 553), (554, 818, 817, 551), (817, 810, 809, 549), (551, 817, 549), (809, 806, 811, 547), (549, 809, 547), (811, 803, 812, 545), (547, 811, 545), (545, 812, 813, 543), (543, 813, 542), (539, 814, 538), (814, 797, 799, 535), (538, 814, 535), (772, 773, 532, 535), (799, 772, 535), (537, 533, 534), (532, 773, 530), (530, 773, 774, 528), (774, 527, 528), (526, 525, 157, 153), (524, 527, 523), (768, 767, 828, 522), (523, 768, 522), (828, 519, 522), (764, 775, 784, 518), (519, 828, 764, 518), (784, 516, 518), (784, 783, 514, 516), (778, 781, 512, 514), (783, 778, 514), (782, 829, 510, 512), (781, 782, 512), (830, 829, 782), (829, 830, 747), (747, 745, 507, 510), (829, 747, 510), (745, 742, 506, 507), (505, 502, 178, 174), (504, 506, 503), (787, 501, 503), (787, 788, 499, 501), (788, 790, 497, 499), (497, 790, 494), (735, 734, 492, 494), (790, 735, 494), (496, 493, 491), (730, 729, 490, 492), (734, 730, 492), (729, 727, 488, 490), (727, 725, 486, 488), (725, 722, 484, 486), (722, 723, 481, 484), (481, 723, 480), (717, 79, 479, 480), (723, 719, 717, 480), (198, 200, 452, 449), (456, 198, 449), (197, 482, 478, 199), (456, 196, 198), (483, 482, 197, 195), (194, 196, 456, 450), (455, 194, 450), (192, 194, 455, 458), (190, 192, 458, 444), (460, 190, 444), (489, 487, 191, 189), (190, 460, 463, 188), (491, 489, 189, 186), (187, 188, 463, 434), (433, 187, 434), (185, 496, 491, 186), (184, 187, 183), (495, 496, 185, 182), (465, 181, 183), (181, 465, 466, 179), (179, 466, 468, 176), (502, 500, 177, 178), (176, 468, 175), (175, 468, 425, 426), (172, 175, 426), (178, 173, 174), (171, 508, 505, 174), (170, 172, 426, 470), (509, 508, 171, 169), (168, 170, 470, 471), (166, 168, 471, 472), (513, 511, 167, 165), (164, 166, 472, 473), (515, 513, 165, 163), (162, 164, 473, 412), (475, 162, 412), (517, 515, 163, 161), (162, 475, 160), (159, 520, 517, 161), (160, 475, 413, 474), (831, 158, 160, 474), (385, 831, 474), (158, 831, 155), (157, 525, 521, 156), (155, 831, 385, 383), (154, 155, 383), (386, 151, 154, 383), (381, 386, 383), (157, 152, 153), (150, 529, 526, 153), (151, 386, 149), (147, 531, 529, 150), (386, 387, 146, 149), (387, 148, 146), (144, 537, 534, 145), (143, 148, 142), (536, 537, 144, 141), (388, 140, 142, 378), (376, 388, 378), (139, 540, 536, 141), (388, 138, 140), (136, 138, 388, 377), (371, 401, 136, 377), (135, 544, 541, 137), (401, 134, 136), (133, 546, 544, 135), (132, 134, 401, 368), (366, 132, 368), (131, 548, 546, 133), (364, 130, 132, 366), (362, 128, 130, 364), (360, 125, 128, 362), (553, 552, 126, 124), (359, 127, 125, 360), (123, 557, 553, 124), (122, 127, 121), (120, 559, 557, 123), (402, 119, 121), (402, 404, 117, 119), (404, 406, 114, 117), (116, 566, 563, 115), (114, 406, 113), (110, 113, 406, 354), (407, 110, 354), (116, 111, 112), (109, 570, 567, 112), (108, 110, 407, 324), (322, 108, 324), (322, 323, 106, 108), (105, 574, 572, 107), (104, 106, 323, 316), (314, 104, 316), (313, 102, 104, 314), (101, 578, 576, 103), (100, 102, 313, 311), (325, 100, 311), (579, 578, 101, 99), (100, 325, 98), (96, 98, 325, 312), (306, 96, 312), (833, 832, 97, 95), (94, 96, 306, 305), (93, 834, 833, 95), (92, 94, 305, 300), (307, 92, 300), (835, 834, 93, 91), (92, 307, 90), (90, 307, 301, 303), (89, 90, 303), (88, 89, 303, 208), (84, 85, 88, 206), (205, 82, 81, 84), (479, 79, 76), (78, 716, 74), (76, 77, 82, 476), (716, 714, 72, 74), (714, 713, 73, 72), (75, 71, 70, 80), (70, 68, 87, 83), (68, 67, 835, 87), (67, 66, 834, 835), (64, 65, 69, 73), (712, 63, 64), (834, 66, 62, 833), (62, 61, 832, 833), (580, 57, 58, 709), (57, 577, 56), (60, 63, 59), (710, 58, 59), (832, 61, 56, 579), (581, 580, 709, 584), (827, 590, 594, 825), (713, 712, 64, 73), (694, 690, 691, 706), (638, 640, 794, 637), (78, 79, 717), (791, 721, 720, 724), (732, 733, 736, 789), (97, 832, 579, 99), (103, 576, 574, 105), (87, 835, 91, 86), (201, 477, 476, 203), (485, 483, 195, 193), (500, 498, 180, 177), (308, 304, 306, 312), (309, 310, 315, 319), (295, 296, 299), (326, 290, 288, 328), (448, 451, 213, 215), (454, 448, 215), (445, 457, 461, 442), (438, 231, 232, 464), (586, 585, 589), (594, 595, 820, 822), (825, 594, 822), (817, 815, 810), (696, 694, 706, 702), (731, 792, 726, 728), (739, 793, 738), (751, 748, 746, 747), (830, 785, 751, 747), (107, 572, 570, 109), (115, 563, 561, 118), (126, 552, 550, 129), (487, 485, 193, 191), (324, 350, 329, 281), (321, 320, 324, 281), (352, 405, 351), (327, 285, 283, 332), (334, 335, 408, 339), (263, 267, 395, 261), (436, 462, 435), (232, 235, 467, 429), (464, 232, 429), (419, 241, 243, 417), (819, 601, 816, 818), (821, 819, 818), (805, 811, 806), (796, 814, 539, 542), (813, 800, 796, 542), (640, 642, 645, 794), (612, 608, 628, 626), (799, 795, 771, 772), (786, 793, 739, 741), (755, 785, 830, 782), (779, 780, 755, 782), (828, 767, 764), (118, 561, 559, 120), (129, 550, 548, 131), (541, 540, 139, 137), (145, 534, 531, 147), (498, 495, 182, 180), (511, 509, 169, 167), (521, 520, 159, 156), (399, 358, 361, 398), (397, 363, 365, 400), (370, 371, 377), (339, 408, 409, 341), (261, 395, 393, 259), (374, 375, 380, 255), (237, 239, 421, 423), (469, 237, 423), (417, 243, 245, 415), (474, 414, 250, 252), (384, 385, 474, 252)])
me_cube_044.polygons.foreach_set('use_smooth', [True] * 990)
me_cube_044.polygons.foreach_set('material_index', [0, 0, 0, 0, 0, 0, 0, 0, 0, 0, 0, 0, 0, 0, 0, 0, 0, 0, 0, 0, 0, 0, 0, 0, 0, 0, 0, 0, 0, 0, 0, 0, 0, 0, 0, 0, 0, 0, 0, 0, 0, 0, 0, 0, 0, 0, 0, 0, 1, 1, 1, 1, 1, 1, 1, 1, 1, 1, 1, 1, 1, 1, 1, 1, 1, 1, 1, 1, 1, 1, 1, 1, 1, 1, 1, 1, 1, 1, 1, 1, 1, 1, 1, 1, 1, 1, 1, 1, 1, 1, 1, 1, 1, 1, 1, 1, 1, 1, 1, 1, 1, 1, 1, 1, 1, 1, 1, 1, 1, 1, 1, 1, 1, 1, 1, 1, 1, 1, 1, 1, 1, 1, 1, 1, 1, 1, 1, 1, 1, 1, 1, 1, 1, 1, 1, 1, 1, 1, 1, 1, 1, 1, 1, 1, 1, 1, 1, 1, 1, 1, 1, 1, 1, 1, 1, 1, 1, 1, 1, 1, 1, 1, 1, 1, 1, 1, 1, 1, 1, 1, 1, 1, 1, 1, 1, 1, 1, 1, 1, 1, 1, 1, 1, 1, 1, 1, 1, 1, 1, 1, 1, 1, 1, 1, 1, 1, 1, 1, 1, 1, 1, 1, 1, 1, 1, 1, 1, 1, 1, 1, 1, 1, 1, 1, 1, 1, 1, 1, 1, 1, 1, 1, 1, 1, 1, 1, 1, 1, 1, 1, 1, 1, 1, 1, 1, 1, 1, 1, 1, 1, 1, 1, 1, 1, 1, 1, 1, 1, 1, 1, 1, 1, 1, 1, 1, 1, 1, 1, 1, 1, 1, 1, 1, 1, 1, 1, 1, 1, 1, 1, 1, 1, 1, 1, 1, 1, 1, 1, 1, 1, 1, 1, 1, 1, 1, 1, 1, 1, 1, 1, 1, 1, 1, 1, 1, 1, 1, 1, 1, 1, 1, 1, 1, 1, 1, 1, 1, 1, 1, 1, 1, 1, 1, 1, 1, 1, 1, 1, 1, 1, 1, 1, 1, 1, 1, 1, 1, 1, 1, 1, 1, 1, 1, 1, 1, 1, 1, 1, 1, 1, 1, 1, 1, 1, 1, 1, 1, 1, 1, 1, 1, 1, 1, 1, 1, 1, 1, 1, 1, 1, 1, 1, 1, 1, 1, 1, 1, 1, 1, 1, 1, 1, 1, 1, 1, 1, 1, 1, 1, 1, 1, 1, 1, 1, 1, 1, 1, 1, 1, 1, 1, 1, 1, 1, 1, 1, 1, 1, 1, 1, 1, 1, 1, 1, 1, 1, 1, 1, 1, 1, 1, 1, 1, 1, 1, 1, 1, 1, 1, 1, 1, 1, 1, 1, 1, 1, 1, 1, 1, 1, 1, 1, 1, 1, 1, 1, 1, 1, 1, 1, 1, 1, 1, 1, 1, 1, 1, 1, 1, 1, 1, 1, 1, 1, 1, 1, 1, 1, 1, 1, 1, 1, 1, 1, 1, 1, 1, 1, 1, 1, 1, 1, 1, 1, 1, 1, 1, 1, 1, 1, 1, 1, 1, 1, 1, 1, 1, 1, 1, 1, 1, 1, 1, 1, 1, 1, 1, 1, 1, 1, 1, 1, 1, 1, 1, 1, 1, 1, 1, 1, 1, 1, 1, 1, 1, 1, 1, 1, 1, 1, 1, 1, 1, 1, 1, 1, 1, 1, 1, 1, 1, 1, 1, 1, 1, 1, 1, 1, 1, 1, 1, 1, 1, 1, 1, 1, 1, 1, 1, 1, 1, 1, 1, 1, 1, 1, 1, 1, 1, 1, 1, 1, 1, 1, 1, 1, 1, 1, 1, 1, 1, 1, 1, 1, 1, 1, 1, 1, 1, 1, 1, 1, 1, 1, 1, 1, 1, 1, 1, 1, 1, 1, 1, 1, 1, 1, 1, 1, 1, 1, 1, 1, 1, 1, 1, 1, 1, 1, 1, 1, 1, 1, 1, 1, 1, 1, 1, 1, 1, 1, 1, 1, 1, 1, 1, 1, 1, 1, 1, 1, 1, 1, 1, 1, 1, 1, 1, 1, 1, 1, 1, 1, 1, 1, 1, 1, 1, 1, 1, 1, 1, 1, 1, 1, 1, 1, 1, 1, 1, 1, 1, 1, 1, 1, 1, 1, 1, 1, 1, 1, 1, 1, 1, 1, 1, 1, 1, 1, 1, 1, 1, 1, 1, 1, 1, 1, 1, 1, 1, 1, 1, 1, 1, 1, 1, 1, 1, 1, 1, 1, 1, 1, 1, 1, 1, 1, 1, 1, 1, 1, 1, 1, 1, 1, 1, 1, 1, 1, 1, 1, 1, 1, 1, 1, 1, 1, 1, 1, 1, 1, 1, 1, 1, 1, 1, 1, 1, 1, 1, 1, 1, 1, 1, 1, 1, 1, 1, 1, 1, 1, 1, 1, 1, 1, 1, 1, 1, 1, 1, 1, 1, 1, 1, 1, 1, 1, 1, 1, 1, 1, 1, 1, 1, 1, 1, 1, 1, 1, 1, 1, 1, 1, 1, 1, 1, 1, 1, 1, 1, 1, 1, 1, 1, 1, 1, 1, 1, 1, 1, 1, 1, 1, 1, 1, 1, 1, 1, 1, 1, 1, 1, 1, 1, 1, 1, 1, 1, 1, 1, 1, 1, 1, 1, 1, 1, 1, 1, 1, 1, 1, 1, 1, 1, 1, 1, 1, 1, 1, 1, 1, 1, 1, 1, 1, 1, 1, 1, 1, 1, 1, 1, 1, 1, 1, 1, 1, 1, 1, 1, 1, 1, 1, 1, 1, 1, 1, 1, 1, 1, 1, 1, 1, 1, 1, 1, 1, 1, 1, 1, 1, 1, 1, 1, 1, 1, 1, 1, 1, 1, 1, 1, 1, 1, 1, 1, 1, 1, 1, 1, 1, 1, 1, 1, 1, 1, 1, 1, 1, 1, 1, 1, 1, 1, 1, 1, 1, 1, 1, 1, 1, 1, 1, 1, 1, 1, 1, 1, 1, 1, 1, 1, 1, 1, 1, 1, 1, 1, 1, 1, 1, 1, 1, 1, 1, 1, 1, 1, 1, 1, 1, 1, 1, 1, 1, 1, 1, 1, 1, 1, 1, 1, 1, 1, 1, 1, 1, 1, 1, 1, 1, 1, 1, 1, 1, 1, 1, 1, 1, 1, 1, 1, 1, 1, 1, 1, 1, 1, 1, 1, 1])
me_cube_044.materials.append(mat_tree_wood)
me_cube_044.materials.append(mat_tree_green)
me_cube_044.use_remesh_preserve_volume = False
me_cube_044.use_remesh_preserve_attributes = False
me_cube_044.use_mirror_vertex_groups = False
me_cube_044.update()

# ---- objects
ob_tree_2 = bpy.data.objects.new('Tree_2', me_cube_044)

# ---- transforms, parenting, visibility, modifiers, constraints
ob_tree_2.location = (0.0, 0.0, 0.0)
ob_tree_2.scale = (0.5184, 0.5184, 0.5184)
ob_tree_2.lineart.crease_threshold = 0.0

# ---- collection membership
col_collection_1.objects.link(ob_tree_2)

# ---- scene / render settings (as saved in the file)
scene.frame_start = 1; scene.frame_end = 250; scene.frame_set(0)
scene.render.engine = 'CYCLES'
scene.render.resolution_x = 1000
scene.render.resolution_y = 1000
scene.render.dither_intensity = 0.0
scene.cycles.samples = 200
scene.cycles.sampling_pattern = 'TABULATED_SOBOL'
scene.cycles.light_sampling_threshold = 0.0
scene.cycles.use_adaptive_sampling = False
scene.cycles.use_light_tree = False
scene.cycles.caustics_reflective = False
scene.cycles.caustics_refractive = False
scene.cycles.blur_glossy = 0.0
scene.cycles.max_bounces = 2
scene.cycles.pixel_filter_type = 'GAUSSIAN'
scene.cycles.sample_clamp_indirect = 0.0
scene.view_settings.view_transform = 'Standard'
bpy.context.view_layer.update()

# ---- added for rendering (the .blend has no active camera): camera
cam_auto = bpy.data.cameras.new('AutoCamera')
cam_auto.lens = 50.0
cam_auto.sensor_width = 36.0
cam_auto.clip_end = 1000.0
ob_auto_camera = bpy.data.objects.new('AutoCamera', cam_auto)
scene.collection.objects.link(ob_auto_camera)
ob_auto_camera.location = (6.36636, -7.64006, 8.20405)
ob_auto_camera.rotation_euler = (1.09748, -7.21219e-08, 0.694738)
scene.camera = ob_auto_camera
bpy.context.view_layer.update()
